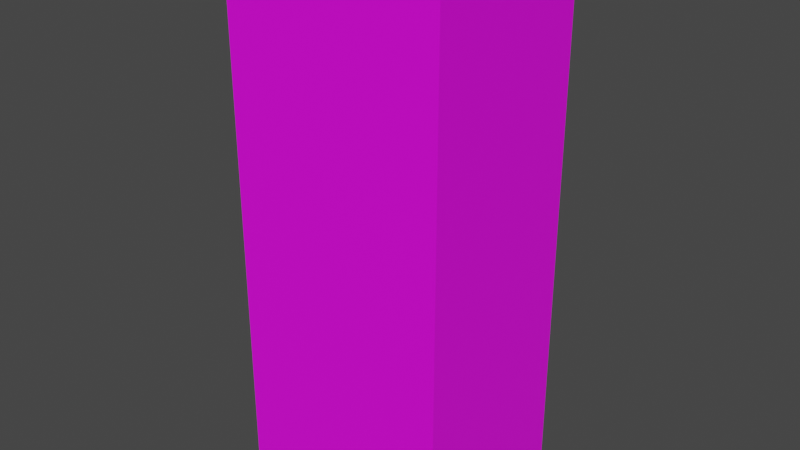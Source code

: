 # Source: Dutch_Mill_0_mixed_fruits.blend  (saved by Blender 3.2.14; exported with 4.5.12 LTS)
import bpy
from mathutils import Matrix  # noqa: F401  (used for matrix-valued properties, if any)

bpy.ops.wm.read_factory_settings(use_empty=True)
scene = bpy.context.scene
scene.name = 'Scene'

# ---- collections
col_collection = bpy.data.collections.new('Collection'); scene.collection.children.link(col_collection)

# ---- images (referenced by path relative to the original .blend; pixels are not part of the script)
import os
ASSET_DIR = os.environ.get("B2B_ASSET_DIR", "")  # directory of the original .blend (textures are referenced by path, not embedded)
HERE = os.path.dirname(os.path.abspath(__file__))  # packed textures are extracted next to this script under _unpacked/

def load_image(name, relpath, width, height, colorspace="sRGB"):
    """Load a texture the original file referenced (path relative to the .blend, or extracted next to this script)."""
    p = next((c for c in (os.path.join(HERE, relpath), os.path.join(ASSET_DIR, relpath)) if relpath and os.path.exists(c)), "")
    if p:
        img = bpy.data.images.load(p, check_existing=True)
        img.name = name
    else:  # same state as the original file: an image datablock whose file is absent (Cycles renders it pink)
        img = bpy.data.images.new(name, width, height)
        img.source = "FILE"
        img.filepath = "//" + (relpath or name)
    img.colorspace_settings.name = colorspace
    return img
img_dutch_mill_0__mixed_fruits_jpg = load_image('Dutch Mill 0% mixed fruits.jpg', 'Dutch Mill 0% mixed fruits.jpg', 1024, 1024, 'sRGB')

# ---- materials (node trees are filled in below, after node groups)
mat_material_001 = bpy.data.materials.new('Material.001')
mat_material_001.use_transparent_shadow = False

# ---- material node trees
mat_material_001.use_nodes = True; mat_material_001.node_tree.nodes.clear()
_N = mat_material_001.node_tree.nodes; _L = mat_material_001.node_tree.links
n0 = _N.new('ShaderNodeBsdfPrincipled'); n0.name = 'Principled BSDF'; n0.location = (10, 300)
n0.distribution = 'GGX'
n0.subsurface_method = 'RANDOM_WALK_SKIN'
n0.inputs[3].default_value = 1.45
n0.inputs[27].default_value = (0.0, 0.0, 0.0, 1.0)
n0.inputs[28].default_value = 1.0
n1 = _N.new('ShaderNodeOutputMaterial'); n1.name = 'Material Output'; n1.location = (300, 300)
n2 = _N.new('ShaderNodeTexImage'); n2.name = 'Image Texture'; n2.location = (-280, 275)
n2.image = img_dutch_mill_0__mixed_fruits_jpg
_L.new(n0.outputs[0], n1.inputs[0])
_L.new(n2.outputs[0], n0.inputs[0])
n1.is_active_output = True

# ---- world
world_world = bpy.data.worlds.new('World'); scene.world = world_world
world_world.use_nodes = True; world_world.node_tree.nodes.clear()
_N = world_world.node_tree.nodes; _L = world_world.node_tree.links
n0 = _N.new('ShaderNodeOutputWorld'); n0.name = 'World Output'; n0.location = (300, 300)
n1 = _N.new('ShaderNodeBackground'); n1.name = 'Background'; n1.location = (10, 300)
n1.inputs[0].default_value = (0.05088, 0.05088, 0.05088, 1.0)
_L.new(n1.outputs[0], n0.inputs[0])
n0.is_active_output = True
world_world.color = (0.05088, 0.05088, 0.05088)
world_world.use_sun_shadow = False
world_world.sun_shadow_jitter_overblur = 0.0

# ---- meshes
me_cube_001 = bpy.data.meshes.new('Cube.001')
me_cube_001.from_pydata([(-1.0, -0.8068, -2.469), (-1.0, -0.8068, 2.488), (-1.0, 0.8068, -2.469), (-1.0, 0.8068, 2.488), (1.0, -0.8068, -2.469), (1.0, -0.8068, 2.488), (1.0, 0.8068, -2.469), (1.0, 0.8068, 2.488)], [], [(0, 1, 3, 2), (2, 3, 7, 6), (6, 7, 5, 4), (4, 5, 1, 0), (2, 6, 4, 0), (7, 3, 1, 5)])
_uv = me_cube_001.uv_layers.new(name='UVMap')
_uv.uv.foreach_set('vector', [0.5295, 0.0, 0.5295, 0.9995, 0.4072, 0.9995, 0.4072, 0.0, 0.296, 0.008059, 0.296, 1.009, 0.1435, 1.009, 0.1435, 0.008059, 0.4109, 0.0, 0.4109, 1.005, 0.2995, 1.005, 0.2995, 0.0, 0.1495, 0.003019, 0.1495, 1.009, -0.001155, 1.009, -0.001155, 0.003019, 0.6806, 0.0, 0.6806, 0.6942, 0.6542, 0.6942, 0.6542, 0.0, 0.9995, 1.004, 0.5247, 1.004, 0.5247, -0.00189, 0.9995, -0.00189])
me_cube_001.materials.append(mat_material_001)
me_cube_001.update()

# ---- objects
ob_cube = bpy.data.objects.new('Cube', me_cube_001)

# ---- transforms, parenting, visibility, modifiers, constraints
ob_cube.location = (0.0, 0.0, 0.0)

# ---- collection membership
col_collection.objects.link(ob_cube)

# ---- scene / render settings (as saved in the file)
scene.frame_start = 1; scene.frame_end = 250; scene.frame_set(1)
scene.render.engine = 'BLENDER_EEVEE_NEXT'
scene.cycles.sampling_pattern = 'TABULATED_SOBOL'
scene.cycles.use_light_tree = False
scene.view_settings.view_transform = 'Filmic'
bpy.context.view_layer.update()

# ---- added for rendering (the .blend has no active camera and no usable light): camera, sun
cam_auto = bpy.data.cameras.new('AutoCamera')
cam_auto.lens = 50.0
cam_auto.sensor_width = 36.0
cam_auto.clip_end = 1000.0
ob_auto_camera = bpy.data.objects.new('AutoCamera', cam_auto)
scene.collection.objects.link(ob_auto_camera)
ob_auto_camera.location = (5.16551, -6.19862, 4.14207)
ob_auto_camera.rotation_euler = (1.09748, -7.21219e-08, 0.694738)
scene.camera = ob_auto_camera
light_auto_sun = bpy.data.lights.new('AutoSun', 'SUN')
light_auto_sun.energy = 3.0
light_auto_sun.angle = 0.0523599
ob_auto_sun = bpy.data.objects.new('AutoSun', light_auto_sun)
scene.collection.objects.link(ob_auto_sun)
ob_auto_sun.rotation_euler = (0.872665, 0.174533, 0.523599)
bpy.context.view_layer.update()
